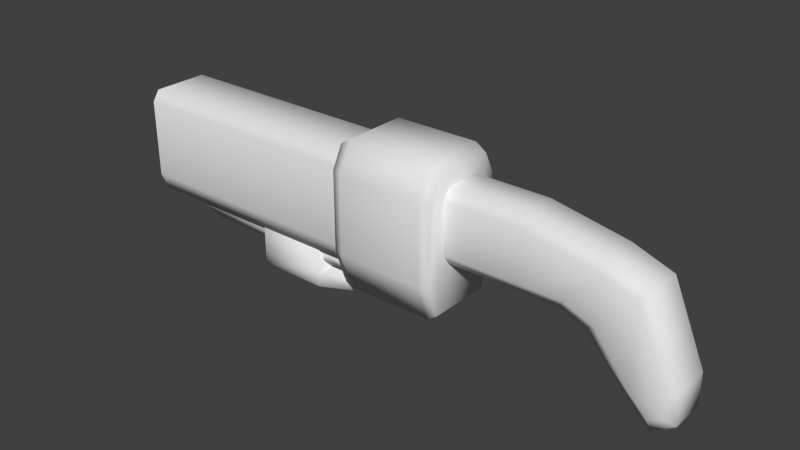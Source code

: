 # Source: shotgun.blend  (saved by Blender 2.69.0; exported with 4.5.12 LTS)
import bpy
from mathutils import Matrix  # noqa: F401  (used for matrix-valued properties, if any)

bpy.ops.wm.read_factory_settings(use_empty=True)
scene = bpy.context.scene
scene.name = 'Scene'

# ---- collections
col_collection_1 = bpy.data.collections.new('Collection 1'); scene.collection.children.link(col_collection_1)

# ---- world
world_world = bpy.data.worlds.new('World'); scene.world = world_world
world_world.color = (0.05088, 0.05088, 0.05088)
world_world.use_sun_shadow = False
world_world.sun_shadow_jitter_overblur = 0.0
world_world.cycles.sampling_method = 'MANUAL'
world_world.cycles.sample_map_resolution = 256

# ---- meshes
me_weapon = bpy.data.meshes.new('weapon')
me_weapon.from_pydata([(0.6, -0.5, -2.3), (1.2, -0.5, -1.9), (1.2, -0.5, -1.0), (-0.1, -0.5, -1.6), (0.6, -0.7, -1.9), (1.0, -0.7, -1.7), (-2.9, -0.7, 0.2), (-2.9, -0.7, 1.6), (-0.9, -0.7, -0.1), (0.1, -0.7, 0.9), (1.0, -0.7, -1.1), (0.1, -0.7, -1.4), (-1.7, -0.7, 0.2), (-0.8, -0.7, 1.2), (-2.9, -0.5, -0.1), (-2.9, -0.5, 1.9), (-1.2, -0.5, -0.4), (0.3, -0.5, 1.1), (-1.9, -0.5, -0.1), (-0.8, -0.5, 1.5), (-5.0, -0.7, 0.2), (-5.0, -0.7, 1.6), (-5.0, -0.5, -0.1), (-5.0, -0.5, 1.9), (0.6, 0.5, -2.3), (1.2, 0.5, -1.9), (1.2, 0.5, -1.0), (-0.1, 0.5, -1.6), (0.6, 0.7, -1.9), (1.0, 0.7, -1.7), (-2.9, 0.7, 0.2), (-2.9, 0.7, 1.6), (-0.9, 0.7, -0.1), (0.1, 0.7, 0.9), (1.0, 0.7, -1.1), (0.1, 0.7, -1.4), (-1.7, 0.7, 0.2), (-0.8, 0.7, 1.2), (-2.9, 0.5, -0.1), (-2.9, 0.5, 1.9), (-1.2, 0.5, -0.4), (0.3, 0.5, 1.1), (-1.9, 0.5, -0.1), (-0.8, 0.5, 1.5), (-5.0, 0.7, 0.2), (-5.0, 0.7, 1.6), (-5.0, 0.5, -0.1), (-5.0, 0.5, 1.9), (-15.0, -1.0, -0.5), (-15.0, 1.0, -0.5), (-8.0, 1.0, -0.5), (-8.0, -1.0, -0.5), (-15.0, -1.0, 1.7), (-15.0, 1.0, 1.7), (-8.0, 1.0, 1.7), (-8.0, -1.0, 1.7), (-15.0, 0.8, 2.0), (-15.0, 0.8, -1.0), (-8.0, 0.8, 2.0), (-8.0, 0.8, -1.0), (-15.0, -0.8, -1.0), (-8.0, -0.8, 2.0), (-15.0, -0.8, 2.0), (-8.0, -0.8, -1.0), (-5.3, -1.3, 1.7), (-5.3, 1.3, 1.7), (-7.7, -0.9, 2.5), (-7.7, -0.9, -1.6), (-5.3, -1.3, -0.5), (-5.3, 1.3, -0.5), (-7.7, 0.9, 2.5), (-7.7, 0.9, -1.6), (-5.3, 0.9, -1.6), (-5.3, 0.9, 2.5), (-7.7, 1.3, -0.5), (-7.7, -1.3, -0.5), (-5.3, -0.9, -1.6), (-5.3, -0.9, 2.5), (-7.7, 1.3, 1.7), (-7.7, -1.3, 1.7), (-5.0, -1.2, 1.7), (-5.0, 1.2, 1.7), (-5.0, -1.2, -0.5), (-5.0, 1.2, -0.5), (-5.0, 0.9, -1.4), (-5.0, 0.9, 2.3), (-5.0, -0.9, -1.4), (-5.0, -0.9, 2.3), (-8.0, -1.2, 1.7), (-8.0, 1.2, 1.7), (-8.0, -1.2, -0.5), (-8.0, 1.2, -0.5), (-8.0, 0.9, -1.4), (-8.0, 0.9, 2.3), (-8.0, -0.9, -1.4), (-8.0, -0.9, 2.3), (-15.0, -0.8, 0.5), (-15.0, 0.8, 0.5), (-15.0, -0.8, 1.2), (-15.0, 0.8, 1.2), (-15.0, 0.6, 1.5), (-15.0, 0.6, 0.0), (-15.0, -0.6, 0.0), (-15.0, -0.6, 1.5), (-14.0, -0.8, 0.5), (-14.0, 0.8, 0.5), (-14.0, -0.8, 1.2), (-14.0, 0.8, 1.2), (-14.0, 0.6, 1.5), (-14.0, 0.6, 0.0), (-14.0, -0.6, 0.0), (-14.0, -0.6, 1.5), (-13.0, -0.6, -1.4), (-13.0, -0.3, -1.4), (-8.0, -0.3, -1.4), (-8.0, -0.6, -1.4), (-13.5, -0.7, -1.1), (-13.5, -0.2, -1.1), (-8.0, -0.2, -1.1), (-8.0, -0.7, -1.1), (-13.0, 0.3, -1.4), (-13.0, 0.6, -1.4), (-8.0, 0.6, -1.4), (-8.0, 0.3, -1.4), (-13.5, 0.2, -1.1), (-13.5, 0.7, -1.1), (-8.0, 0.7, -1.1), (-8.0, 0.2, -1.1), (-11.0, -0.8, -2.1), (-11.0, 0.8, -2.1), (-9.0, 0.8, -2.1), (-9.0, -0.8, -2.1), (-11.0, -0.8, -1.0), (-11.0, 0.8, -1.0), (-9.0, 0.8, -1.0), (-9.0, -0.8, -1.0), (-11.0, -0.8, -1.7), (-11.0, 0.8, -1.7), (-9.0, 0.8, -1.7), (-9.0, -0.8, -1.7), (-8.2, 0.4, -2.1), (-8.2, -0.4, -2.1), (-8.0, 0.4, -1.7), (-8.0, -0.4, -1.7), (-11.2, -0.4, -2.0), (-11.2, 0.4, -2.0), (-11.2, -0.4, -1.1), (-11.2, 0.4, -1.1), (-11.2, -0.4, -1.7), (-11.2, 0.4, -1.7), (-11.0, -0.6, -2.2), (-11.0, 0.6, -2.2), (-9.0, 0.6, -2.2), (-9.0, -0.6, -2.2), (-8.5, 0.3, -2.2), (-8.5, -0.3, -2.2), (-11.2, -0.2, -2.1), (-11.2, 0.2, -2.1)], [], [(1, 2, 10, 5), (3, 0, 4, 11), (0, 1, 5, 4), (5, 10, 11, 4), (18, 16, 8, 12), (14, 18, 12, 6), (19, 15, 7, 13), (16, 3, 11, 8), (2, 17, 9, 10), (17, 19, 13, 9), (14, 6, 20, 22), (6, 7, 21, 20), (7, 15, 23, 21), (9, 8, 11, 10), (8, 9, 13, 12), (6, 12, 13, 7), (25, 29, 34, 26), (27, 35, 28, 24), (24, 28, 29, 25), (29, 28, 35, 34), (42, 36, 32, 40), (38, 30, 36, 42), (43, 37, 31, 39), (40, 32, 35, 27), (26, 34, 33, 41), (41, 33, 37, 43), (38, 46, 44, 30), (30, 44, 45, 31), (31, 45, 47, 39), (33, 34, 35, 32), (32, 36, 37, 33), (30, 31, 37, 36), (23, 15, 39, 47), (19, 17, 41, 43), (2, 1, 25, 26), (16, 18, 42, 40), (3, 16, 40, 27), (15, 19, 43, 39), (14, 22, 46, 38), (17, 2, 26, 41), (18, 14, 38, 42), (0, 3, 27, 24), (1, 0, 24, 25), (62, 56, 100, 103), (53, 54, 50, 49), (68, 76, 86, 82), (55, 52, 48, 51), (57, 49, 50, 59), (58, 54, 53, 56), (60, 48, 96, 102), (79, 88, 90, 75), (60, 57, 59, 63), (61, 58, 56, 62), (67, 94, 92, 71), (49, 57, 101, 97), (48, 60, 63, 51), (55, 61, 62, 52), (78, 89, 93, 70), (66, 95, 88, 79), (70, 93, 95, 66), (69, 65, 81, 83), (93, 92, 94, 95), (95, 94, 90, 88), (89, 91, 92, 93), (71, 92, 91, 74), (74, 91, 89, 78), (72, 69, 83, 84), (75, 90, 94, 67), (81, 85, 84, 83), (87, 80, 82, 86), (85, 87, 86, 84), (73, 77, 87, 85), (77, 64, 80, 87), (65, 73, 85, 81), (76, 72, 84, 86), (64, 68, 82, 80), (75, 68, 64, 79), (70, 73, 65, 78), (79, 64, 77, 66), (71, 72, 76, 67), (67, 76, 68, 75), (66, 77, 73, 70), (74, 69, 72, 71), (78, 65, 69, 74), (96, 98, 106, 104), (97, 101, 109, 105), (100, 99, 107, 108), (52, 62, 103, 98), (53, 49, 97, 99), (56, 53, 99, 100), (57, 60, 102, 101), (48, 52, 98, 96), (108, 107, 105, 109), (111, 108, 109, 110), (106, 111, 110, 104), (98, 103, 111, 106), (103, 100, 108, 111), (102, 96, 104, 110), (101, 102, 110, 109), (99, 97, 105, 107), (116, 117, 113, 112), (117, 118, 114, 113), (119, 116, 112, 115), (112, 113, 114, 115), (119, 118, 117, 116), (124, 125, 121, 120), (125, 126, 122, 121), (127, 124, 120, 123), (120, 121, 122, 123), (127, 126, 125, 124), (136, 132, 146, 148), (137, 138, 130, 129), (130, 138, 142, 140), (139, 136, 128, 131), (131, 128, 150, 153), (135, 134, 133, 132), (132, 133, 147, 146), (133, 134, 138, 137), (134, 135, 139, 138), (135, 132, 136, 139), (142, 143, 141, 140), (141, 131, 153, 155), (138, 139, 143, 142), (139, 131, 141, 143), (148, 149, 145, 144), (146, 147, 149, 148), (133, 137, 149, 147), (144, 145, 157, 156), (128, 136, 148, 144), (137, 129, 145, 149), (150, 151, 152, 153), (153, 152, 154, 155), (151, 150, 156, 157), (129, 130, 152, 151), (128, 144, 156, 150), (130, 140, 154, 152), (145, 129, 151, 157), (140, 141, 155, 154)])
me_weapon.polygons.foreach_set('use_smooth', [True] * 138)
_k = set([(20, 21), (20, 22), (21, 23), (22, 46), (23, 47), (44, 45), (44, 46), (45, 47), (48, 52), (48, 60), (49, 53), (49, 57), (50, 54), (50, 59), (51, 55), (51, 63), (52, 62), (53, 56), (54, 58), (55, 61), (56, 62), (57, 60), (58, 61), (59, 63), (96, 98), (96, 102), (97, 99), (97, 101), (98, 103), (99, 100), (100, 103), (101, 102), (104, 106), (104, 110), (105, 107), (105, 109), (106, 111), (107, 108), (108, 109), (108, 111), (109, 110), (110, 111)])
me_weapon.attributes.new('sharp_edge', 'BOOLEAN', 'EDGE').data.foreach_set('value', [ (min(e.vertices), max(e.vertices)) in _k for e in me_weapon.edges])
me_weapon.use_remesh_preserve_volume = False
me_weapon.use_remesh_preserve_attributes = False
me_weapon.use_mirror_vertex_groups = False
me_weapon.update()

# ---- objects
ob_weapon = bpy.data.objects.new('weapon', me_weapon)

# ---- transforms, parenting, visibility, modifiers, constraints
ob_weapon.location = (0.0, 0.0, 0.0)
ob_weapon.lineart.crease_threshold = 0.0
_m = ob_weapon.modifiers.new('EdgeSplit', 'EDGE_SPLIT')
_m.use_edge_angle = False

# ---- collection membership
col_collection_1.objects.link(ob_weapon)

# ---- scene / render settings (as saved in the file)
scene.frame_start = 1; scene.frame_end = 250; scene.frame_set(4)
scene.render.engine = 'BLENDER_EEVEE_NEXT'
scene.render.image_settings.compression = 90
scene.render.resolution_percentage = 50
scene.render.dither_intensity = 0.0
scene.cycles.use_denoising = False
scene.cycles.samples = 10
scene.cycles.sampling_pattern = 'TABULATED_SOBOL'
scene.cycles.light_sampling_threshold = 0.0
scene.cycles.use_adaptive_sampling = False
scene.cycles.use_light_tree = False
scene.cycles.blur_glossy = 0.0
scene.cycles.volume_bounces = 1
scene.cycles.pixel_filter_type = 'GAUSSIAN'
scene.cycles.sample_clamp_indirect = 0.0
scene.view_settings.view_transform = 'Standard'
bpy.context.view_layer.update()

# ---- added for rendering (the .blend has no active camera and no usable light): camera, sun
cam_auto = bpy.data.cameras.new('AutoCamera')
cam_auto.lens = 50.0
cam_auto.sensor_width = 36.0
cam_auto.clip_end = 1000.0
ob_auto_camera = bpy.data.objects.new('AutoCamera', cam_auto)
scene.collection.objects.link(ob_auto_camera)
ob_auto_camera.location = (8.91674, -18.9801, 12.7534)
ob_auto_camera.rotation_euler = (1.09748, -7.21219e-08, 0.694738)
scene.camera = ob_auto_camera
light_auto_sun = bpy.data.lights.new('AutoSun', 'SUN')
light_auto_sun.energy = 3.0
light_auto_sun.angle = 0.0523599
ob_auto_sun = bpy.data.objects.new('AutoSun', light_auto_sun)
scene.collection.objects.link(ob_auto_sun)
ob_auto_sun.rotation_euler = (0.872665, 0.174533, 0.523599)
bpy.context.view_layer.update()
